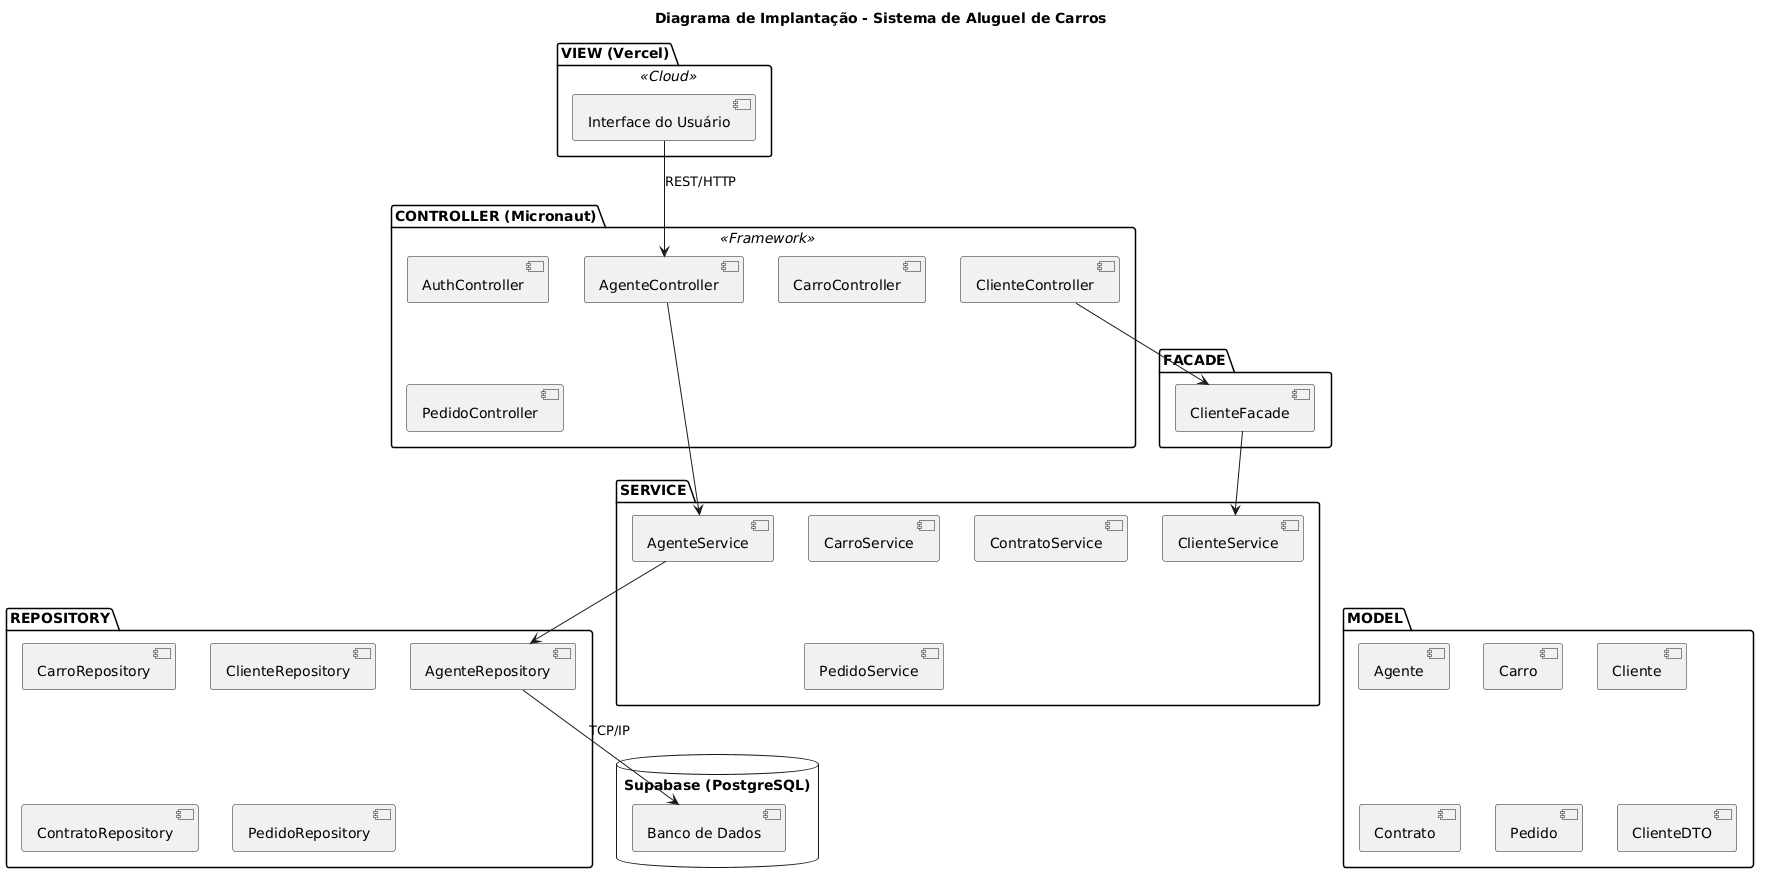

The diagram above was rendered by PlantUML. Its source (embedded in the PNG):
@startuml
title Diagrama de Implantação - Sistema de Aluguel de Carros

skinparam componentStyle uml2

package "VIEW (Vercel)" <<Cloud>> {
    [Interface do Usuário] as UI
}

package "CONTROLLER (Micronaut)" <<Framework>> {
    [AgenteController] as AC
    [AuthController] as AuthC
    [CarroController] as CarC
    [ClienteController] as CliC
    [PedidoController] as PedC
}

package "FACADE" {
    [ClienteFacade] as CliF
}

package "SERVICE" {
    [AgenteService] as AS
    [CarroService] as CarS
    [ClienteService] as CliS
    [ContratoService] as ConS
    [PedidoService] as PS
}

package "REPOSITORY" {
    [AgenteRepository] as AR
    [CarroRepository] as CarR
    [ClienteRepository] as CliR
    [ContratoRepository] as ConR
    [PedidoRepository] as PR
}

package "MODEL" {
    [Agente]
    [Carro]
    [Cliente]
    [Contrato]
    [Pedido]
    [ClienteDTO]
}

database "Supabase (PostgreSQL)" {
    [Banco de Dados] as DB
}

' Relacionamentos e Protocolos
UI -down-> AC : REST/HTTP
AC -down-> AS
CliC -down-> CliF
CliF -down-> CliS
AS -down-> AR
AR -down-> DB : TCP/IP
@enduml